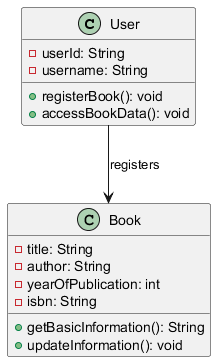

The diagram above was rendered by PlantUML. Its source (embedded in the PNG):
@startuml
class User {
    - userId: String
    - username: String
    + registerBook(): void
    + accessBookData(): void
}

class Book {
    - title: String
    - author: String
    - yearOfPublication: int
    - isbn: String
    + getBasicInformation(): String
    + updateInformation(): void
}

User --> Book : registers
@enduml